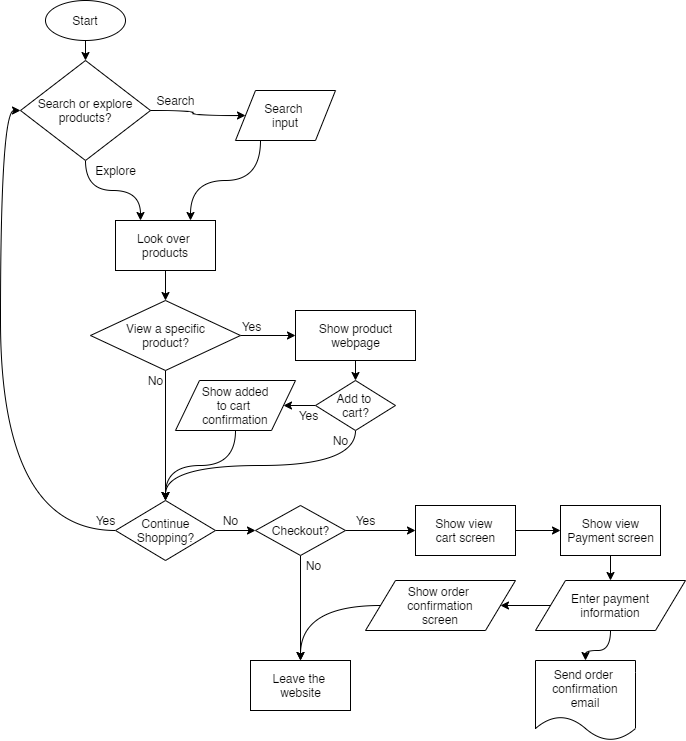

The diagram above was exported from draw.io. Its source (the exported page's mxGraphModel, read from the mxfile embedded in the PNG):
<mxGraphModel dx="1202" dy="830" grid="1" gridSize="10" guides="1" tooltips="1" connect="1" arrows="1" fold="1" page="1" pageScale="1" pageWidth="850" pageHeight="1100" math="0" shadow="0">
  <root>
    <mxCell id="0" />
    <mxCell id="1" parent="0" />
    <mxCell id="11" style="edgeStyle=orthogonalEdgeStyle;curved=1;rounded=0;orthogonalLoop=1;jettySize=auto;html=1;exitX=0.5;exitY=1;exitDx=0;exitDy=0;entryX=0.5;entryY=0;entryDx=0;entryDy=0;" edge="1" parent="1" source="9" target="10">
      <mxGeometry relative="1" as="geometry" />
    </mxCell>
    <mxCell id="9" value="Start" style="ellipse;whiteSpace=wrap;html=1;" vertex="1" parent="1">
      <mxGeometry x="65" y="20" width="80" height="40" as="geometry" />
    </mxCell>
    <mxCell id="23" style="edgeStyle=orthogonalEdgeStyle;curved=1;rounded=0;orthogonalLoop=1;jettySize=auto;html=1;exitX=0.5;exitY=1;exitDx=0;exitDy=0;entryX=0.25;entryY=0;entryDx=0;entryDy=0;" edge="1" parent="1" source="10" target="22">
      <mxGeometry relative="1" as="geometry" />
    </mxCell>
    <mxCell id="27" style="edgeStyle=orthogonalEdgeStyle;curved=1;rounded=0;orthogonalLoop=1;jettySize=auto;html=1;exitX=1;exitY=0.5;exitDx=0;exitDy=0;entryX=0;entryY=0.5;entryDx=0;entryDy=0;" edge="1" parent="1" source="10" target="26">
      <mxGeometry relative="1" as="geometry" />
    </mxCell>
    <mxCell id="10" value="Search or explore products?" style="rhombus;whiteSpace=wrap;html=1;" vertex="1" parent="1">
      <mxGeometry x="40" y="80" width="130" height="100" as="geometry" />
    </mxCell>
    <mxCell id="21" value="Search&lt;br&gt;" style="text;html=1;resizable=0;autosize=1;align=center;verticalAlign=middle;points=[];fillColor=none;strokeColor=none;rounded=0;" vertex="1" parent="1">
      <mxGeometry x="170" y="110" width="50" height="20" as="geometry" />
    </mxCell>
    <mxCell id="30" style="edgeStyle=orthogonalEdgeStyle;curved=1;rounded=0;orthogonalLoop=1;jettySize=auto;html=1;exitX=0.5;exitY=1;exitDx=0;exitDy=0;entryX=0.5;entryY=0;entryDx=0;entryDy=0;" edge="1" parent="1" source="22" target="42">
      <mxGeometry relative="1" as="geometry">
        <mxPoint x="185" y="330" as="targetPoint" />
      </mxGeometry>
    </mxCell>
    <mxCell id="22" value="Look over &lt;br&gt;products" style="whiteSpace=wrap;html=1;" vertex="1" parent="1">
      <mxGeometry x="135" y="240" width="100" height="50" as="geometry" />
    </mxCell>
    <mxCell id="25" value="Explore&lt;br&gt;" style="text;html=1;resizable=0;autosize=1;align=center;verticalAlign=middle;points=[];fillColor=none;strokeColor=none;rounded=0;" vertex="1" parent="1">
      <mxGeometry x="105" y="180" width="60" height="20" as="geometry" />
    </mxCell>
    <mxCell id="28" style="edgeStyle=orthogonalEdgeStyle;curved=1;rounded=0;orthogonalLoop=1;jettySize=auto;html=1;exitX=0.25;exitY=1;exitDx=0;exitDy=0;entryX=0.75;entryY=0;entryDx=0;entryDy=0;" edge="1" parent="1" source="26" target="22">
      <mxGeometry relative="1" as="geometry" />
    </mxCell>
    <mxCell id="26" value="Search&amp;nbsp;&lt;br&gt;input" style="shape=parallelogram;perimeter=parallelogramPerimeter;whiteSpace=wrap;html=1;dashed=0;" vertex="1" parent="1">
      <mxGeometry x="255" y="110" width="100" height="50" as="geometry" />
    </mxCell>
    <mxCell id="59" style="edgeStyle=orthogonalEdgeStyle;curved=1;rounded=0;orthogonalLoop=1;jettySize=auto;html=1;exitX=1;exitY=0.5;exitDx=0;exitDy=0;entryX=0;entryY=0.5;entryDx=0;entryDy=0;" edge="1" parent="1" source="38" target="58">
      <mxGeometry relative="1" as="geometry" />
    </mxCell>
    <mxCell id="61" style="edgeStyle=orthogonalEdgeStyle;curved=1;rounded=0;orthogonalLoop=1;jettySize=auto;html=1;exitX=0;exitY=0.5;exitDx=0;exitDy=0;entryX=0;entryY=0.5;entryDx=0;entryDy=0;" edge="1" parent="1" source="38" target="10">
      <mxGeometry relative="1" as="geometry" />
    </mxCell>
    <mxCell id="38" value="Continue&lt;br&gt;Shopping?" style="shape=rhombus;html=1;dashed=0;whitespace=wrap;perimeter=rhombusPerimeter;" vertex="1" parent="1">
      <mxGeometry x="135" y="520" width="100" height="60" as="geometry" />
    </mxCell>
    <mxCell id="46" style="edgeStyle=orthogonalEdgeStyle;curved=1;rounded=0;orthogonalLoop=1;jettySize=auto;html=1;exitX=1;exitY=0.5;exitDx=0;exitDy=0;entryX=0;entryY=0.5;entryDx=0;entryDy=0;" edge="1" parent="1" source="42" target="45">
      <mxGeometry relative="1" as="geometry" />
    </mxCell>
    <mxCell id="55" style="edgeStyle=orthogonalEdgeStyle;curved=1;rounded=0;orthogonalLoop=1;jettySize=auto;html=1;exitX=0.5;exitY=1;exitDx=0;exitDy=0;entryX=0.5;entryY=0;entryDx=0;entryDy=0;" edge="1" parent="1" source="42" target="38">
      <mxGeometry relative="1" as="geometry" />
    </mxCell>
    <mxCell id="42" value="View a specific&lt;br&gt;product?" style="shape=rhombus;html=1;dashed=0;whitespace=wrap;perimeter=rhombusPerimeter;" vertex="1" parent="1">
      <mxGeometry x="110" y="320" width="150" height="70" as="geometry" />
    </mxCell>
    <mxCell id="49" style="edgeStyle=orthogonalEdgeStyle;curved=1;rounded=0;orthogonalLoop=1;jettySize=auto;html=1;exitX=0.5;exitY=1;exitDx=0;exitDy=0;entryX=0.5;entryY=0;entryDx=0;entryDy=0;" edge="1" parent="1" source="45" target="48">
      <mxGeometry relative="1" as="geometry" />
    </mxCell>
    <mxCell id="45" value="Show product&lt;br&gt;webpage" style="html=1;dashed=0;whitespace=wrap;" vertex="1" parent="1">
      <mxGeometry x="315" y="330" width="120" height="50" as="geometry" />
    </mxCell>
    <mxCell id="47" value="Yes" style="text;html=1;align=center;verticalAlign=middle;resizable=0;points=[];autosize=1;strokeColor=none;" vertex="1" parent="1">
      <mxGeometry x="251" y="336" width="40" height="20" as="geometry" />
    </mxCell>
    <mxCell id="51" style="edgeStyle=orthogonalEdgeStyle;curved=1;rounded=0;orthogonalLoop=1;jettySize=auto;html=1;exitX=0;exitY=0.5;exitDx=0;exitDy=0;entryX=1;entryY=0.5;entryDx=0;entryDy=0;" edge="1" parent="1" source="48" target="50">
      <mxGeometry relative="1" as="geometry" />
    </mxCell>
    <mxCell id="53" style="edgeStyle=orthogonalEdgeStyle;curved=1;rounded=0;orthogonalLoop=1;jettySize=auto;html=1;exitX=0.5;exitY=1;exitDx=0;exitDy=0;" edge="1" parent="1" source="48" target="38">
      <mxGeometry relative="1" as="geometry" />
    </mxCell>
    <mxCell id="48" value="Add to&amp;nbsp;&lt;br&gt;cart?" style="shape=rhombus;html=1;dashed=0;whitespace=wrap;perimeter=rhombusPerimeter;" vertex="1" parent="1">
      <mxGeometry x="335" y="400" width="80" height="50" as="geometry" />
    </mxCell>
    <mxCell id="54" style="edgeStyle=orthogonalEdgeStyle;curved=1;rounded=0;orthogonalLoop=1;jettySize=auto;html=1;exitX=0.5;exitY=1;exitDx=0;exitDy=0;" edge="1" parent="1" source="50" target="38">
      <mxGeometry relative="1" as="geometry" />
    </mxCell>
    <mxCell id="50" value="Show added&lt;br&gt;to cart&amp;nbsp;&lt;br&gt;confirmation" style="shape=parallelogram;perimeter=parallelogramPerimeter;whiteSpace=wrap;html=1;dashed=0;" vertex="1" parent="1">
      <mxGeometry x="195" y="400" width="120" height="50" as="geometry" />
    </mxCell>
    <mxCell id="52" value="Yes" style="text;html=1;align=center;verticalAlign=middle;resizable=0;points=[];autosize=1;strokeColor=none;" vertex="1" parent="1">
      <mxGeometry x="308" y="425" width="40" height="20" as="geometry" />
    </mxCell>
    <mxCell id="56" value="No" style="text;html=1;align=center;verticalAlign=middle;resizable=0;points=[];autosize=1;strokeColor=none;" vertex="1" parent="1">
      <mxGeometry x="345" y="450" width="30" height="20" as="geometry" />
    </mxCell>
    <mxCell id="64" style="edgeStyle=orthogonalEdgeStyle;curved=1;rounded=0;orthogonalLoop=1;jettySize=auto;html=1;exitX=0.5;exitY=1;exitDx=0;exitDy=0;" edge="1" parent="1" source="58" target="63">
      <mxGeometry relative="1" as="geometry" />
    </mxCell>
    <mxCell id="68" style="edgeStyle=orthogonalEdgeStyle;curved=1;rounded=0;orthogonalLoop=1;jettySize=auto;html=1;exitX=1;exitY=0.5;exitDx=0;exitDy=0;entryX=0;entryY=0.5;entryDx=0;entryDy=0;" edge="1" parent="1" source="58" target="67">
      <mxGeometry relative="1" as="geometry" />
    </mxCell>
    <mxCell id="58" value="Checkout?" style="shape=rhombus;html=1;dashed=0;whitespace=wrap;perimeter=rhombusPerimeter;" vertex="1" parent="1">
      <mxGeometry x="275" y="525" width="90" height="50" as="geometry" />
    </mxCell>
    <mxCell id="60" value="No" style="text;html=1;align=center;verticalAlign=middle;resizable=0;points=[];autosize=1;strokeColor=none;" vertex="1" parent="1">
      <mxGeometry x="235" y="530" width="30" height="20" as="geometry" />
    </mxCell>
    <mxCell id="62" value="Yes" style="text;html=1;align=center;verticalAlign=middle;resizable=0;points=[];autosize=1;strokeColor=none;" vertex="1" parent="1">
      <mxGeometry x="105" y="530" width="40" height="20" as="geometry" />
    </mxCell>
    <mxCell id="63" value="Leave the&amp;nbsp;&lt;br&gt;website" style="html=1;dashed=0;whitespace=wrap;" vertex="1" parent="1">
      <mxGeometry x="270" y="680" width="100" height="50" as="geometry" />
    </mxCell>
    <mxCell id="65" value="No" style="text;html=1;align=center;verticalAlign=middle;resizable=0;points=[];autosize=1;strokeColor=none;" vertex="1" parent="1">
      <mxGeometry x="318" y="575" width="30" height="20" as="geometry" />
    </mxCell>
    <mxCell id="71" style="edgeStyle=orthogonalEdgeStyle;curved=1;rounded=0;orthogonalLoop=1;jettySize=auto;html=1;exitX=1;exitY=0.5;exitDx=0;exitDy=0;" edge="1" parent="1" source="67" target="70">
      <mxGeometry relative="1" as="geometry" />
    </mxCell>
    <mxCell id="67" value="Show view&amp;nbsp;&lt;br&gt;cart screen" style="html=1;dashed=0;whitespace=wrap;" vertex="1" parent="1">
      <mxGeometry x="435" y="525" width="100" height="50" as="geometry" />
    </mxCell>
    <mxCell id="69" value="Yes" style="text;html=1;align=center;verticalAlign=middle;resizable=0;points=[];autosize=1;strokeColor=none;" vertex="1" parent="1">
      <mxGeometry x="365" y="530" width="40" height="20" as="geometry" />
    </mxCell>
    <mxCell id="75" style="edgeStyle=orthogonalEdgeStyle;curved=1;rounded=0;orthogonalLoop=1;jettySize=auto;html=1;exitX=0.5;exitY=1;exitDx=0;exitDy=0;" edge="1" parent="1" source="70" target="74">
      <mxGeometry relative="1" as="geometry" />
    </mxCell>
    <mxCell id="70" value="Show view&lt;br&gt;Payment screen" style="html=1;dashed=0;whitespace=wrap;" vertex="1" parent="1">
      <mxGeometry x="580" y="525" width="100" height="50" as="geometry" />
    </mxCell>
    <mxCell id="81" style="edgeStyle=orthogonalEdgeStyle;curved=1;rounded=0;orthogonalLoop=1;jettySize=auto;html=1;exitX=0;exitY=0.5;exitDx=0;exitDy=0;" edge="1" parent="1" source="72" target="63">
      <mxGeometry relative="1" as="geometry" />
    </mxCell>
    <mxCell id="72" value="Show order&amp;nbsp;&lt;br&gt;confirmation&lt;br&gt;screen" style="shape=parallelogram;perimeter=parallelogramPerimeter;whiteSpace=wrap;html=1;dashed=0;" vertex="1" parent="1">
      <mxGeometry x="385" y="600" width="150" height="50" as="geometry" />
    </mxCell>
    <mxCell id="76" style="edgeStyle=orthogonalEdgeStyle;curved=1;rounded=0;orthogonalLoop=1;jettySize=auto;html=1;exitX=0;exitY=0.5;exitDx=0;exitDy=0;entryX=1;entryY=0.5;entryDx=0;entryDy=0;" edge="1" parent="1" source="74" target="72">
      <mxGeometry relative="1" as="geometry" />
    </mxCell>
    <mxCell id="80" style="edgeStyle=orthogonalEdgeStyle;curved=1;rounded=0;orthogonalLoop=1;jettySize=auto;html=1;exitX=0.5;exitY=1;exitDx=0;exitDy=0;" edge="1" parent="1" source="74" target="79">
      <mxGeometry relative="1" as="geometry" />
    </mxCell>
    <mxCell id="74" value="Enter payment&lt;br&gt;information" style="shape=parallelogram;perimeter=parallelogramPerimeter;whiteSpace=wrap;html=1;dashed=0;" vertex="1" parent="1">
      <mxGeometry x="555" y="600" width="150" height="50" as="geometry" />
    </mxCell>
    <mxCell id="79" value="Send order&amp;nbsp;&lt;br&gt;confirmation&lt;br&gt;email" style="shape=document;whiteSpace=wrap;html=1;boundedLbl=1;dashed=0;flipH=1;" vertex="1" parent="1">
      <mxGeometry x="555" y="680" width="100" height="80" as="geometry" />
    </mxCell>
    <mxCell id="82" value="No" style="text;html=1;align=center;verticalAlign=middle;resizable=0;points=[];autosize=1;strokeColor=none;" vertex="1" parent="1">
      <mxGeometry x="160" y="390" width="30" height="20" as="geometry" />
    </mxCell>
  </root>
</mxGraphModel>